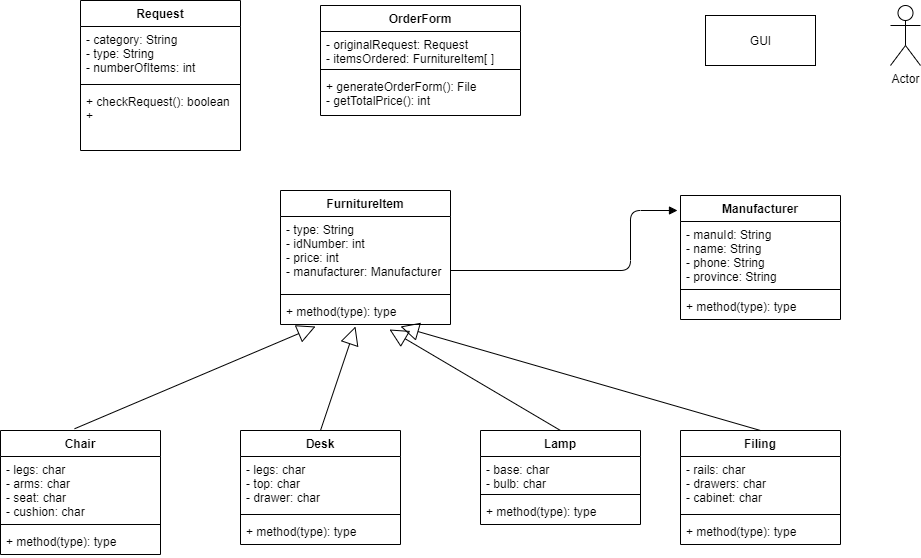

The diagram above was exported from draw.io. Its source (the exported page's mxGraphModel, read from the mxfile embedded in the PNG):
<mxGraphModel dx="1294" dy="496" grid="1" gridSize="10" guides="1" tooltips="1" connect="1" arrows="1" fold="1" page="1" pageScale="1" pageWidth="1100" pageHeight="850" math="0" shadow="0">
  <root>
    <mxCell id="0" />
    <mxCell id="1" parent="0" />
    <mxCell id="2" value="FurnitureItem" style="swimlane;fontStyle=1;align=center;verticalAlign=top;childLayout=stackLayout;horizontal=1;startSize=26;horizontalStack=0;resizeParent=1;resizeParentMax=0;resizeLast=0;collapsible=1;marginBottom=0;" vertex="1" parent="1">
      <mxGeometry x="310" y="350" width="170" height="134" as="geometry" />
    </mxCell>
    <mxCell id="3" value="- type: String&#10;- idNumber: int&#10;- price: int&#10;- manufacturer: Manufacturer" style="text;strokeColor=none;fillColor=none;align=left;verticalAlign=top;spacingLeft=4;spacingRight=4;overflow=hidden;rotatable=0;points=[[0,0.5],[1,0.5]];portConstraint=eastwest;" vertex="1" parent="2">
      <mxGeometry y="26" width="170" height="74" as="geometry" />
    </mxCell>
    <mxCell id="4" value="" style="line;strokeWidth=1;fillColor=none;align=left;verticalAlign=middle;spacingTop=-1;spacingLeft=3;spacingRight=3;rotatable=0;labelPosition=right;points=[];portConstraint=eastwest;" vertex="1" parent="2">
      <mxGeometry y="100" width="170" height="8" as="geometry" />
    </mxCell>
    <mxCell id="5" value="+ method(type): type" style="text;strokeColor=none;fillColor=none;align=left;verticalAlign=top;spacingLeft=4;spacingRight=4;overflow=hidden;rotatable=0;points=[[0,0.5],[1,0.5]];portConstraint=eastwest;" vertex="1" parent="2">
      <mxGeometry y="108" width="170" height="26" as="geometry" />
    </mxCell>
    <mxCell id="6" value="Chair" style="swimlane;fontStyle=1;align=center;verticalAlign=top;childLayout=stackLayout;horizontal=1;startSize=26;horizontalStack=0;resizeParent=1;resizeParentMax=0;resizeLast=0;collapsible=1;marginBottom=0;" vertex="1" parent="1">
      <mxGeometry x="30" y="590" width="160" height="124" as="geometry" />
    </mxCell>
    <mxCell id="7" value="- legs: char&#10;- arms: char&#10;- seat: char&#10;- cushion: char" style="text;strokeColor=none;fillColor=none;align=left;verticalAlign=top;spacingLeft=4;spacingRight=4;overflow=hidden;rotatable=0;points=[[0,0.5],[1,0.5]];portConstraint=eastwest;" vertex="1" parent="6">
      <mxGeometry y="26" width="160" height="64" as="geometry" />
    </mxCell>
    <mxCell id="8" value="" style="line;strokeWidth=1;fillColor=none;align=left;verticalAlign=middle;spacingTop=-1;spacingLeft=3;spacingRight=3;rotatable=0;labelPosition=right;points=[];portConstraint=eastwest;" vertex="1" parent="6">
      <mxGeometry y="90" width="160" height="8" as="geometry" />
    </mxCell>
    <mxCell id="9" value="+ method(type): type" style="text;strokeColor=none;fillColor=none;align=left;verticalAlign=top;spacingLeft=4;spacingRight=4;overflow=hidden;rotatable=0;points=[[0,0.5],[1,0.5]];portConstraint=eastwest;" vertex="1" parent="6">
      <mxGeometry y="98" width="160" height="26" as="geometry" />
    </mxCell>
    <mxCell id="10" value="Desk" style="swimlane;fontStyle=1;align=center;verticalAlign=top;childLayout=stackLayout;horizontal=1;startSize=26;horizontalStack=0;resizeParent=1;resizeParentMax=0;resizeLast=0;collapsible=1;marginBottom=0;" vertex="1" parent="1">
      <mxGeometry x="270" y="590" width="160" height="114" as="geometry" />
    </mxCell>
    <mxCell id="11" value="- legs: char&#10;- top: char&#10;- drawer: char" style="text;strokeColor=none;fillColor=none;align=left;verticalAlign=top;spacingLeft=4;spacingRight=4;overflow=hidden;rotatable=0;points=[[0,0.5],[1,0.5]];portConstraint=eastwest;" vertex="1" parent="10">
      <mxGeometry y="26" width="160" height="54" as="geometry" />
    </mxCell>
    <mxCell id="12" value="" style="line;strokeWidth=1;fillColor=none;align=left;verticalAlign=middle;spacingTop=-1;spacingLeft=3;spacingRight=3;rotatable=0;labelPosition=right;points=[];portConstraint=eastwest;" vertex="1" parent="10">
      <mxGeometry y="80" width="160" height="8" as="geometry" />
    </mxCell>
    <mxCell id="13" value="+ method(type): type" style="text;strokeColor=none;fillColor=none;align=left;verticalAlign=top;spacingLeft=4;spacingRight=4;overflow=hidden;rotatable=0;points=[[0,0.5],[1,0.5]];portConstraint=eastwest;" vertex="1" parent="10">
      <mxGeometry y="88" width="160" height="26" as="geometry" />
    </mxCell>
    <mxCell id="30" value="Lamp" style="swimlane;fontStyle=1;align=center;verticalAlign=top;childLayout=stackLayout;horizontal=1;startSize=26;horizontalStack=0;resizeParent=1;resizeParentMax=0;resizeLast=0;collapsible=1;marginBottom=0;" vertex="1" parent="1">
      <mxGeometry x="510" y="590" width="160" height="94" as="geometry" />
    </mxCell>
    <mxCell id="31" value="- base: char&#10;- bulb: char" style="text;strokeColor=none;fillColor=none;align=left;verticalAlign=top;spacingLeft=4;spacingRight=4;overflow=hidden;rotatable=0;points=[[0,0.5],[1,0.5]];portConstraint=eastwest;" vertex="1" parent="30">
      <mxGeometry y="26" width="160" height="34" as="geometry" />
    </mxCell>
    <mxCell id="32" value="" style="line;strokeWidth=1;fillColor=none;align=left;verticalAlign=middle;spacingTop=-1;spacingLeft=3;spacingRight=3;rotatable=0;labelPosition=right;points=[];portConstraint=eastwest;" vertex="1" parent="30">
      <mxGeometry y="60" width="160" height="8" as="geometry" />
    </mxCell>
    <mxCell id="33" value="+ method(type): type" style="text;strokeColor=none;fillColor=none;align=left;verticalAlign=top;spacingLeft=4;spacingRight=4;overflow=hidden;rotatable=0;points=[[0,0.5],[1,0.5]];portConstraint=eastwest;" vertex="1" parent="30">
      <mxGeometry y="68" width="160" height="26" as="geometry" />
    </mxCell>
    <mxCell id="39" value="Filing" style="swimlane;fontStyle=1;align=center;verticalAlign=top;childLayout=stackLayout;horizontal=1;startSize=26;horizontalStack=0;resizeParent=1;resizeParentMax=0;resizeLast=0;collapsible=1;marginBottom=0;" vertex="1" parent="1">
      <mxGeometry x="710" y="590" width="160" height="114" as="geometry" />
    </mxCell>
    <mxCell id="40" value="- rails: char&#10;- drawers: char&#10;- cabinet: char" style="text;strokeColor=none;fillColor=none;align=left;verticalAlign=top;spacingLeft=4;spacingRight=4;overflow=hidden;rotatable=0;points=[[0,0.5],[1,0.5]];portConstraint=eastwest;" vertex="1" parent="39">
      <mxGeometry y="26" width="160" height="54" as="geometry" />
    </mxCell>
    <mxCell id="41" value="" style="line;strokeWidth=1;fillColor=none;align=left;verticalAlign=middle;spacingTop=-1;spacingLeft=3;spacingRight=3;rotatable=0;labelPosition=right;points=[];portConstraint=eastwest;" vertex="1" parent="39">
      <mxGeometry y="80" width="160" height="8" as="geometry" />
    </mxCell>
    <mxCell id="42" value="+ method(type): type" style="text;strokeColor=none;fillColor=none;align=left;verticalAlign=top;spacingLeft=4;spacingRight=4;overflow=hidden;rotatable=0;points=[[0,0.5],[1,0.5]];portConstraint=eastwest;" vertex="1" parent="39">
      <mxGeometry y="88" width="160" height="26" as="geometry" />
    </mxCell>
    <mxCell id="43" value="" style="endArrow=block;endSize=16;endFill=0;html=1;entryX=0.206;entryY=1.077;entryDx=0;entryDy=0;entryPerimeter=0;exitX=0.463;exitY=-0.014;exitDx=0;exitDy=0;exitPerimeter=0;" edge="1" parent="1" source="6" target="5">
      <mxGeometry width="160" relative="1" as="geometry">
        <mxPoint x="90" y="540" as="sourcePoint" />
        <mxPoint x="250" y="540" as="targetPoint" />
      </mxGeometry>
    </mxCell>
    <mxCell id="44" value="" style="endArrow=block;endSize=16;endFill=0;html=1;entryX=0.441;entryY=1.077;entryDx=0;entryDy=0;entryPerimeter=0;exitX=0.5;exitY=0;exitDx=0;exitDy=0;" edge="1" parent="1" source="10" target="5">
      <mxGeometry width="160" relative="1" as="geometry">
        <mxPoint x="370" y="700" as="sourcePoint" />
        <mxPoint x="530" y="700" as="targetPoint" />
      </mxGeometry>
    </mxCell>
    <mxCell id="45" value="" style="endArrow=block;endSize=16;endFill=0;html=1;entryX=0.641;entryY=1.192;entryDx=0;entryDy=0;entryPerimeter=0;exitX=0.5;exitY=0;exitDx=0;exitDy=0;" edge="1" parent="1" source="30" target="5">
      <mxGeometry width="160" relative="1" as="geometry">
        <mxPoint x="360" y="600" as="sourcePoint" />
        <mxPoint x="394.97" y="526.002" as="targetPoint" />
        <Array as="points" />
      </mxGeometry>
    </mxCell>
    <mxCell id="46" value="" style="endArrow=block;endSize=16;endFill=0;html=1;entryX=0.706;entryY=1.077;entryDx=0;entryDy=0;entryPerimeter=0;exitX=0.5;exitY=0;exitDx=0;exitDy=0;" edge="1" parent="1" source="39" target="5">
      <mxGeometry width="160" relative="1" as="geometry">
        <mxPoint x="370" y="610" as="sourcePoint" />
        <mxPoint x="404.97" y="536.002" as="targetPoint" />
        <Array as="points" />
      </mxGeometry>
    </mxCell>
    <mxCell id="47" value="Manufacturer" style="swimlane;fontStyle=1;align=center;verticalAlign=top;childLayout=stackLayout;horizontal=1;startSize=26;horizontalStack=0;resizeParent=1;resizeParentMax=0;resizeLast=0;collapsible=1;marginBottom=0;" vertex="1" parent="1">
      <mxGeometry x="710" y="355" width="160" height="124" as="geometry" />
    </mxCell>
    <mxCell id="48" value="- manuId: String&#10;- name: String &#10;- phone: String&#10;- province: String" style="text;strokeColor=none;fillColor=none;align=left;verticalAlign=top;spacingLeft=4;spacingRight=4;overflow=hidden;rotatable=0;points=[[0,0.5],[1,0.5]];portConstraint=eastwest;" vertex="1" parent="47">
      <mxGeometry y="26" width="160" height="64" as="geometry" />
    </mxCell>
    <mxCell id="49" value="" style="line;strokeWidth=1;fillColor=none;align=left;verticalAlign=middle;spacingTop=-1;spacingLeft=3;spacingRight=3;rotatable=0;labelPosition=right;points=[];portConstraint=eastwest;" vertex="1" parent="47">
      <mxGeometry y="90" width="160" height="8" as="geometry" />
    </mxCell>
    <mxCell id="50" value="+ method(type): type" style="text;strokeColor=none;fillColor=none;align=left;verticalAlign=top;spacingLeft=4;spacingRight=4;overflow=hidden;rotatable=0;points=[[0,0.5],[1,0.5]];portConstraint=eastwest;" vertex="1" parent="47">
      <mxGeometry y="98" width="160" height="26" as="geometry" />
    </mxCell>
    <mxCell id="51" value="" style="endArrow=block;endFill=1;html=1;edgeStyle=orthogonalEdgeStyle;align=left;verticalAlign=top;" edge="1" parent="1">
      <mxGeometry x="-1" relative="1" as="geometry">
        <mxPoint x="480" y="430" as="sourcePoint" />
        <mxPoint x="707" y="370" as="targetPoint" />
        <Array as="points">
          <mxPoint x="660" y="430" />
          <mxPoint x="660" y="370" />
        </Array>
      </mxGeometry>
    </mxCell>
    <mxCell id="53" value="Request&#10;" style="swimlane;fontStyle=1;align=center;verticalAlign=top;childLayout=stackLayout;horizontal=1;startSize=26;horizontalStack=0;resizeParent=1;resizeParentMax=0;resizeLast=0;collapsible=1;marginBottom=0;" vertex="1" parent="1">
      <mxGeometry x="110" y="160" width="160" height="150" as="geometry" />
    </mxCell>
    <mxCell id="54" value="- category: String&#10;- type: String&#10;- numberOfItems: int" style="text;strokeColor=none;fillColor=none;align=left;verticalAlign=top;spacingLeft=4;spacingRight=4;overflow=hidden;rotatable=0;points=[[0,0.5],[1,0.5]];portConstraint=eastwest;" vertex="1" parent="53">
      <mxGeometry y="26" width="160" height="54" as="geometry" />
    </mxCell>
    <mxCell id="55" value="" style="line;strokeWidth=1;fillColor=none;align=left;verticalAlign=middle;spacingTop=-1;spacingLeft=3;spacingRight=3;rotatable=0;labelPosition=right;points=[];portConstraint=eastwest;" vertex="1" parent="53">
      <mxGeometry y="80" width="160" height="8" as="geometry" />
    </mxCell>
    <mxCell id="56" value="+ checkRequest(): boolean&#10;+  " style="text;strokeColor=none;fillColor=none;align=left;verticalAlign=top;spacingLeft=4;spacingRight=4;overflow=hidden;rotatable=0;points=[[0,0.5],[1,0.5]];portConstraint=eastwest;" vertex="1" parent="53">
      <mxGeometry y="88" width="160" height="62" as="geometry" />
    </mxCell>
    <mxCell id="57" value="OrderForm" style="swimlane;fontStyle=1;align=center;verticalAlign=top;childLayout=stackLayout;horizontal=1;startSize=26;horizontalStack=0;resizeParent=1;resizeParentMax=0;resizeLast=0;collapsible=1;marginBottom=0;" vertex="1" parent="1">
      <mxGeometry x="350" y="165" width="200" height="110" as="geometry" />
    </mxCell>
    <mxCell id="58" value="- originalRequest: Request&#10;- itemsOrdered: FurnitureItem[ ]" style="text;strokeColor=none;fillColor=none;align=left;verticalAlign=top;spacingLeft=4;spacingRight=4;overflow=hidden;rotatable=0;points=[[0,0.5],[1,0.5]];portConstraint=eastwest;" vertex="1" parent="57">
      <mxGeometry y="26" width="200" height="34" as="geometry" />
    </mxCell>
    <mxCell id="59" value="" style="line;strokeWidth=1;fillColor=none;align=left;verticalAlign=middle;spacingTop=-1;spacingLeft=3;spacingRight=3;rotatable=0;labelPosition=right;points=[];portConstraint=eastwest;" vertex="1" parent="57">
      <mxGeometry y="60" width="200" height="8" as="geometry" />
    </mxCell>
    <mxCell id="60" value="+ generateOrderForm(): File&#10;- getTotalPrice(): int" style="text;strokeColor=none;fillColor=none;align=left;verticalAlign=top;spacingLeft=4;spacingRight=4;overflow=hidden;rotatable=0;points=[[0,0.5],[1,0.5]];portConstraint=eastwest;" vertex="1" parent="57">
      <mxGeometry y="68" width="200" height="42" as="geometry" />
    </mxCell>
    <mxCell id="61" value="Actor" style="shape=umlActor;verticalLabelPosition=bottom;verticalAlign=top;html=1;" vertex="1" parent="1">
      <mxGeometry x="920" y="165" width="30" height="60" as="geometry" />
    </mxCell>
    <mxCell id="62" value="GUI" style="html=1;" vertex="1" parent="1">
      <mxGeometry x="735" y="175" width="110" height="50" as="geometry" />
    </mxCell>
  </root>
</mxGraphModel>